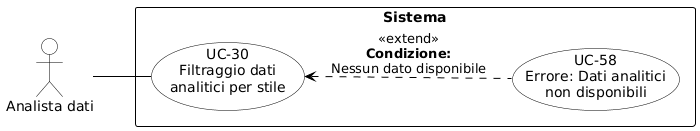

The diagram above was rendered by PlantUML. Its source (embedded in the PNG):
@startuml
skinparam shadowing false
skinparam defaultFontName Arial
left to right direction
skinparam nodesep 15
skinparam ranksep 50
 
skinparam usecase {
    BackgroundColor white
    BorderColor black
    ArrowColor black
}
skinparam actor {
    BackgroundColor white
    BorderColor black
}
skinparam rectangle {
    BorderColor black
    FontStyle bold
}
 
actor "Analista dati" as AD
 
rectangle "Sistema" {
    usecase "UC-30\nFiltraggio dati\nanalitici per stile" as UC30
    usecase "UC-58\nErrore: Dati analitici\nnon disponibili" as UC58
    
    ' Estensione verticale pulita: la freccia punta dall'estensione verso il caso d'uso base
    UC58 .up.> UC30 : <<extend>>\n**Condizione:**\nNessun dato disponibile
}
 
AD -- UC30
@enduml